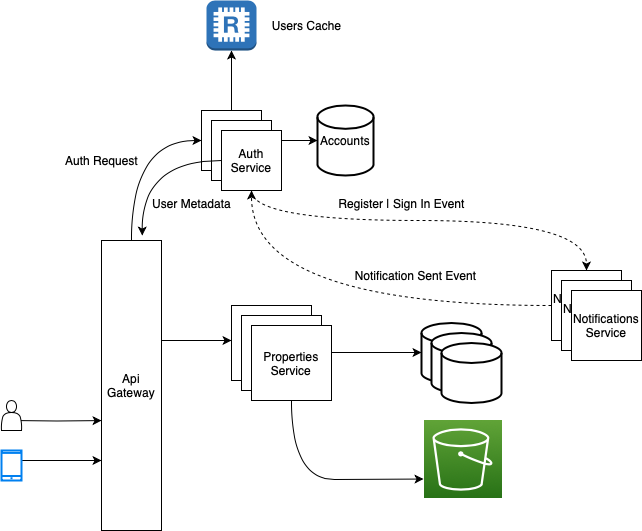

The diagram above was exported from draw.io. Its source (the exported page's mxGraphModel, read from the mxfile embedded in the PNG):
<mxGraphModel dx="1304" dy="757" grid="1" gridSize="10" guides="1" tooltips="1" connect="1" arrows="1" fold="1" page="1" pageScale="1" pageWidth="827" pageHeight="1169" math="0" shadow="0">
  <root>
    <mxCell id="0" />
    <mxCell id="1" parent="0" />
    <mxCell id="KbomWsZYk-1ZEJx3Gn8s-14" style="edgeStyle=orthogonalEdgeStyle;orthogonalLoop=1;jettySize=auto;html=1;entryX=0;entryY=0.5;entryDx=0;entryDy=0;curved=1;" parent="1" source="KbomWsZYk-1ZEJx3Gn8s-3" target="KbomWsZYk-1ZEJx3Gn8s-9" edge="1">
      <mxGeometry relative="1" as="geometry">
        <Array as="points">
          <mxPoint x="200" y="210" />
        </Array>
      </mxGeometry>
    </mxCell>
    <mxCell id="KbomWsZYk-1ZEJx3Gn8s-42" value="" style="edgeStyle=orthogonalEdgeStyle;rounded=0;orthogonalLoop=1;jettySize=auto;html=1;" parent="1" source="KbomWsZYk-1ZEJx3Gn8s-3" target="KbomWsZYk-1ZEJx3Gn8s-41" edge="1">
      <mxGeometry relative="1" as="geometry">
        <Array as="points">
          <mxPoint x="270" y="410" />
          <mxPoint x="270" y="410" />
        </Array>
      </mxGeometry>
    </mxCell>
    <mxCell id="KbomWsZYk-1ZEJx3Gn8s-3" value="Api Gateway" style="rounded=0;whiteSpace=wrap;html=1;" parent="1" vertex="1">
      <mxGeometry x="170" y="310" width="60" height="290" as="geometry" />
    </mxCell>
    <mxCell id="KbomWsZYk-1ZEJx3Gn8s-7" style="edgeStyle=orthogonalEdgeStyle;rounded=0;orthogonalLoop=1;jettySize=auto;html=1;entryX=0.167;entryY=0.265;entryDx=0;entryDy=0;entryPerimeter=0;" parent="1" edge="1">
      <mxGeometry relative="1" as="geometry">
        <mxPoint x="79.98000000000012" y="489.9955172413793" as="sourcePoint" />
        <mxPoint x="169.99999999999997" y="490.0799999999999" as="targetPoint" />
      </mxGeometry>
    </mxCell>
    <mxCell id="KbomWsZYk-1ZEJx3Gn8s-4" value="" style="shape=actor;whiteSpace=wrap;html=1;" parent="1" vertex="1">
      <mxGeometry x="70" y="470" width="20" height="30" as="geometry" />
    </mxCell>
    <mxCell id="KbomWsZYk-1ZEJx3Gn8s-8" value="" style="edgeStyle=orthogonalEdgeStyle;rounded=0;orthogonalLoop=1;jettySize=auto;html=1;" parent="1" source="KbomWsZYk-1ZEJx3Gn8s-6" target="KbomWsZYk-1ZEJx3Gn8s-3" edge="1">
      <mxGeometry relative="1" as="geometry">
        <Array as="points">
          <mxPoint x="140" y="530" />
          <mxPoint x="140" y="530" />
        </Array>
      </mxGeometry>
    </mxCell>
    <mxCell id="KbomWsZYk-1ZEJx3Gn8s-6" value="" style="html=1;verticalLabelPosition=bottom;align=center;labelBackgroundColor=#ffffff;verticalAlign=top;strokeWidth=2;strokeColor=#0080F0;shadow=0;dashed=0;shape=mxgraph.ios7.icons.smartphone;" parent="1" vertex="1">
      <mxGeometry x="70" y="520" width="20" height="30" as="geometry" />
    </mxCell>
    <mxCell id="KbomWsZYk-1ZEJx3Gn8s-16" style="edgeStyle=orthogonalEdgeStyle;rounded=0;orthogonalLoop=1;jettySize=auto;html=1;entryX=0.5;entryY=1;entryDx=0;entryDy=0;entryPerimeter=0;" parent="1" source="KbomWsZYk-1ZEJx3Gn8s-9" target="KbomWsZYk-1ZEJx3Gn8s-15" edge="1">
      <mxGeometry relative="1" as="geometry" />
    </mxCell>
    <mxCell id="KbomWsZYk-1ZEJx3Gn8s-19" value="" style="edgeStyle=orthogonalEdgeStyle;rounded=0;orthogonalLoop=1;jettySize=auto;html=1;" parent="1" source="KbomWsZYk-1ZEJx3Gn8s-9" target="KbomWsZYk-1ZEJx3Gn8s-18" edge="1">
      <mxGeometry relative="1" as="geometry" />
    </mxCell>
    <mxCell id="KbomWsZYk-1ZEJx3Gn8s-9" value="Auth Service" style="whiteSpace=wrap;html=1;aspect=fixed;" parent="1" vertex="1">
      <mxGeometry x="270" y="180" width="60" height="60" as="geometry" />
    </mxCell>
    <mxCell id="KbomWsZYk-1ZEJx3Gn8s-15" value="" style="outlineConnect=0;dashed=0;verticalLabelPosition=bottom;verticalAlign=top;align=center;html=1;shape=mxgraph.aws3.redis;fillColor=#2E73B8;gradientColor=none;" parent="1" vertex="1">
      <mxGeometry x="275" y="70" width="50" height="50" as="geometry" />
    </mxCell>
    <mxCell id="KbomWsZYk-1ZEJx3Gn8s-18" value="Accounts" style="strokeWidth=2;html=1;shape=mxgraph.flowchart.database;whiteSpace=wrap;" parent="1" vertex="1">
      <mxGeometry x="386" y="175" width="56" height="70" as="geometry" />
    </mxCell>
    <mxCell id="KbomWsZYk-1ZEJx3Gn8s-20" value="Auth Service" style="whiteSpace=wrap;html=1;aspect=fixed;" parent="1" vertex="1">
      <mxGeometry x="280" y="190" width="60" height="60" as="geometry" />
    </mxCell>
    <mxCell id="KbomWsZYk-1ZEJx3Gn8s-27" style="edgeStyle=orthogonalEdgeStyle;orthogonalLoop=1;jettySize=auto;html=1;entryX=0.5;entryY=0;entryDx=0;entryDy=0;curved=1;dashed=1;" parent="1" source="KbomWsZYk-1ZEJx3Gn8s-21" target="KbomWsZYk-1ZEJx3Gn8s-25" edge="1">
      <mxGeometry relative="1" as="geometry">
        <Array as="points">
          <mxPoint x="320" y="290" />
          <mxPoint x="655" y="290" />
        </Array>
      </mxGeometry>
    </mxCell>
    <mxCell id="KbomWsZYk-1ZEJx3Gn8s-33" style="edgeStyle=orthogonalEdgeStyle;orthogonalLoop=1;jettySize=auto;html=1;entryX=0.679;entryY=-0.017;entryDx=0;entryDy=0;entryPerimeter=0;curved=1;" parent="1" source="KbomWsZYk-1ZEJx3Gn8s-21" target="KbomWsZYk-1ZEJx3Gn8s-3" edge="1">
      <mxGeometry relative="1" as="geometry" />
    </mxCell>
    <mxCell id="KbomWsZYk-1ZEJx3Gn8s-21" value="Auth Service" style="whiteSpace=wrap;html=1;aspect=fixed;" parent="1" vertex="1">
      <mxGeometry x="290" y="200" width="60" height="60" as="geometry" />
    </mxCell>
    <mxCell id="KbomWsZYk-1ZEJx3Gn8s-32" style="edgeStyle=orthogonalEdgeStyle;orthogonalLoop=1;jettySize=auto;html=1;entryX=0.5;entryY=1;entryDx=0;entryDy=0;curved=1;dashed=1;" parent="1" source="KbomWsZYk-1ZEJx3Gn8s-25" target="KbomWsZYk-1ZEJx3Gn8s-21" edge="1">
      <mxGeometry relative="1" as="geometry" />
    </mxCell>
    <mxCell id="KbomWsZYk-1ZEJx3Gn8s-25" value="Notifications&lt;br&gt;Service" style="whiteSpace=wrap;html=1;aspect=fixed;" parent="1" vertex="1">
      <mxGeometry x="620" y="340" width="70" height="70" as="geometry" />
    </mxCell>
    <mxCell id="KbomWsZYk-1ZEJx3Gn8s-28" value="Register | Sign In Event" style="text;html=1;align=center;verticalAlign=middle;resizable=0;points=[];autosize=1;strokeColor=none;fillColor=none;" parent="1" vertex="1">
      <mxGeometry x="395" y="258" width="150" height="30" as="geometry" />
    </mxCell>
    <mxCell id="KbomWsZYk-1ZEJx3Gn8s-31" value="Users Cache" style="text;html=1;align=center;verticalAlign=middle;resizable=0;points=[];autosize=1;strokeColor=none;fillColor=none;" parent="1" vertex="1">
      <mxGeometry x="330" y="80" width="90" height="30" as="geometry" />
    </mxCell>
    <mxCell id="KbomWsZYk-1ZEJx3Gn8s-34" value="Notifications&lt;br&gt;Service" style="whiteSpace=wrap;html=1;aspect=fixed;" parent="1" vertex="1">
      <mxGeometry x="630" y="350" width="70" height="70" as="geometry" />
    </mxCell>
    <mxCell id="KbomWsZYk-1ZEJx3Gn8s-35" value="Notifications&lt;br&gt;Service" style="whiteSpace=wrap;html=1;aspect=fixed;" parent="1" vertex="1">
      <mxGeometry x="640" y="360" width="70" height="70" as="geometry" />
    </mxCell>
    <mxCell id="KbomWsZYk-1ZEJx3Gn8s-37" value="Auth Request&lt;br&gt;" style="text;html=1;align=center;verticalAlign=middle;resizable=0;points=[];autosize=1;strokeColor=none;fillColor=none;" parent="1" vertex="1">
      <mxGeometry x="120" y="215" width="100" height="30" as="geometry" />
    </mxCell>
    <mxCell id="KbomWsZYk-1ZEJx3Gn8s-39" value="User Metadata" style="text;html=1;align=center;verticalAlign=middle;resizable=0;points=[];autosize=1;strokeColor=none;fillColor=none;" parent="1" vertex="1">
      <mxGeometry x="210" y="258" width="100" height="30" as="geometry" />
    </mxCell>
    <mxCell id="KbomWsZYk-1ZEJx3Gn8s-40" value="Notification Sent Event&lt;br&gt;" style="text;html=1;align=center;verticalAlign=middle;resizable=0;points=[];autosize=1;strokeColor=none;fillColor=none;" parent="1" vertex="1">
      <mxGeometry x="414" y="330" width="140" height="30" as="geometry" />
    </mxCell>
    <mxCell id="KbomWsZYk-1ZEJx3Gn8s-41" value="" style="whiteSpace=wrap;html=1;rounded=0;" parent="1" vertex="1">
      <mxGeometry x="300" y="375" width="80" height="75" as="geometry" />
    </mxCell>
    <mxCell id="KbomWsZYk-1ZEJx3Gn8s-43" value="" style="whiteSpace=wrap;html=1;rounded=0;" parent="1" vertex="1">
      <mxGeometry x="310" y="385" width="80" height="75" as="geometry" />
    </mxCell>
    <mxCell id="KbomWsZYk-1ZEJx3Gn8s-51" value="" style="edgeStyle=orthogonalEdgeStyle;rounded=0;orthogonalLoop=1;jettySize=auto;html=1;" parent="1" source="KbomWsZYk-1ZEJx3Gn8s-44" target="KbomWsZYk-1ZEJx3Gn8s-50" edge="1">
      <mxGeometry relative="1" as="geometry">
        <Array as="points">
          <mxPoint x="430" y="422" />
          <mxPoint x="430" y="422" />
        </Array>
      </mxGeometry>
    </mxCell>
    <mxCell id="KbomWsZYk-1ZEJx3Gn8s-59" style="edgeStyle=orthogonalEdgeStyle;orthogonalLoop=1;jettySize=auto;html=1;entryX=0;entryY=0.75;entryDx=0;entryDy=0;entryPerimeter=0;curved=1;" parent="1" source="KbomWsZYk-1ZEJx3Gn8s-44" target="KbomWsZYk-1ZEJx3Gn8s-56" edge="1">
      <mxGeometry relative="1" as="geometry">
        <Array as="points">
          <mxPoint x="360" y="549" />
          <mxPoint x="446" y="549" />
        </Array>
      </mxGeometry>
    </mxCell>
    <mxCell id="KbomWsZYk-1ZEJx3Gn8s-44" value="Properties&lt;br&gt;Service" style="whiteSpace=wrap;html=1;rounded=0;" parent="1" vertex="1">
      <mxGeometry x="320" y="395" width="80" height="75" as="geometry" />
    </mxCell>
    <mxCell id="KbomWsZYk-1ZEJx3Gn8s-50" value="" style="strokeWidth=2;html=1;shape=mxgraph.flowchart.database;whiteSpace=wrap;" parent="1" vertex="1">
      <mxGeometry x="490" y="392.5" width="60" height="60" as="geometry" />
    </mxCell>
    <mxCell id="KbomWsZYk-1ZEJx3Gn8s-52" value="" style="strokeWidth=2;html=1;shape=mxgraph.flowchart.database;whiteSpace=wrap;" parent="1" vertex="1">
      <mxGeometry x="500" y="402.5" width="60" height="60" as="geometry" />
    </mxCell>
    <mxCell id="KbomWsZYk-1ZEJx3Gn8s-53" value="" style="strokeWidth=2;html=1;shape=mxgraph.flowchart.database;whiteSpace=wrap;" parent="1" vertex="1">
      <mxGeometry x="510" y="412.5" width="60" height="60" as="geometry" />
    </mxCell>
    <mxCell id="KbomWsZYk-1ZEJx3Gn8s-56" value="" style="sketch=0;points=[[0,0,0],[0.25,0,0],[0.5,0,0],[0.75,0,0],[1,0,0],[0,1,0],[0.25,1,0],[0.5,1,0],[0.75,1,0],[1,1,0],[0,0.25,0],[0,0.5,0],[0,0.75,0],[1,0.25,0],[1,0.5,0],[1,0.75,0]];outlineConnect=0;fontColor=#232F3E;gradientColor=#60A337;gradientDirection=north;fillColor=#277116;strokeColor=#ffffff;dashed=0;verticalLabelPosition=bottom;verticalAlign=top;align=center;html=1;fontSize=12;fontStyle=0;aspect=fixed;shape=mxgraph.aws4.resourceIcon;resIcon=mxgraph.aws4.s3;" parent="1" vertex="1">
      <mxGeometry x="492" y="490" width="78" height="78" as="geometry" />
    </mxCell>
  </root>
</mxGraphModel>